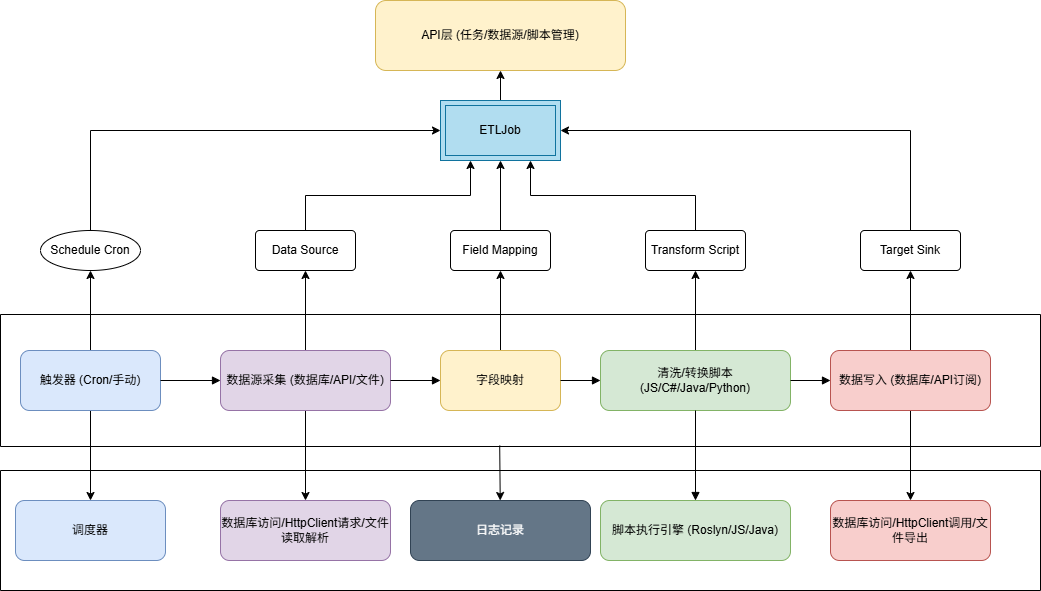

The diagram above was exported from draw.io. Its source (the exported page's mxGraphModel, read from the mxfile embedded in the PNG):
<mxGraphModel dx="1378" dy="786" grid="1" gridSize="10" guides="1" tooltips="1" connect="1" arrows="1" fold="1" page="1" pageScale="1" pageWidth="1100" pageHeight="850" math="0" shadow="0">
  <root>
    <mxCell id="0" />
    <mxCell id="1" parent="0" />
    <mxCell id="mjsqVGmg1gBzZ7cWO41a-11" edge="1" parent="1" source="start_evt" style="edgeStyle=orthogonalEdgeStyle;rounded=0;orthogonalLoop=1;jettySize=auto;html=1;exitX=0.5;exitY=0;exitDx=0;exitDy=0;entryX=0.5;entryY=1;entryDx=0;entryDy=0;" target="mjsqVGmg1gBzZ7cWO41a-10">
      <mxGeometry relative="1" as="geometry" />
    </mxCell>
    <mxCell id="_3u4g5531pV7p1Ro6G-S-6" edge="1" parent="1" source="start_evt" style="edgeStyle=orthogonalEdgeStyle;rounded=0;orthogonalLoop=1;jettySize=auto;html=1;" target="_3u4g5531pV7p1Ro6G-S-5" value="">
      <mxGeometry relative="1" as="geometry" />
    </mxCell>
    <mxCell id="start_evt" parent="1" style="rounded=1;whiteSpace=wrap;html=1;fillColor=#dae8fc;strokeColor=#6c8ebf;" value="触发器 (Cron/手动)" vertex="1">
      <mxGeometry height="60" width="140" x="40" y="380" as="geometry" />
    </mxCell>
    <mxCell id="mjsqVGmg1gBzZ7cWO41a-14" edge="1" parent="1" source="source_node" style="edgeStyle=orthogonalEdgeStyle;rounded=0;orthogonalLoop=1;jettySize=auto;html=1;" target="mjsqVGmg1gBzZ7cWO41a-13">
      <mxGeometry relative="1" as="geometry" />
    </mxCell>
    <mxCell id="_3u4g5531pV7p1Ro6G-S-11" edge="1" parent="1" source="source_node" style="edgeStyle=orthogonalEdgeStyle;rounded=0;orthogonalLoop=1;jettySize=auto;html=1;" target="_3u4g5531pV7p1Ro6G-S-10" value="">
      <mxGeometry relative="1" as="geometry" />
    </mxCell>
    <mxCell id="source_node" parent="1" style="rounded=1;whiteSpace=wrap;html=1;fillColor=#e1d5e7;strokeColor=#9673a6;" value="数据源采集 (数据库/API/文件)" vertex="1">
      <mxGeometry height="60" width="170" x="240" y="380" as="geometry" />
    </mxCell>
    <mxCell id="mjsqVGmg1gBzZ7cWO41a-18" edge="1" parent="1" source="mapping_node" style="edgeStyle=orthogonalEdgeStyle;rounded=0;orthogonalLoop=1;jettySize=auto;html=1;" target="mjsqVGmg1gBzZ7cWO41a-16" value="">
      <mxGeometry relative="1" as="geometry" />
    </mxCell>
    <mxCell id="mapping_node" parent="1" style="rounded=1;whiteSpace=wrap;html=1;fillColor=#fff2cc;strokeColor=#d6b656;" value="字段映射" vertex="1">
      <mxGeometry height="60" width="120" x="460" y="380" as="geometry" />
    </mxCell>
    <mxCell id="mjsqVGmg1gBzZ7cWO41a-20" edge="1" parent="1" source="script_node" style="edgeStyle=orthogonalEdgeStyle;rounded=0;orthogonalLoop=1;jettySize=auto;html=1;" target="mjsqVGmg1gBzZ7cWO41a-19" value="">
      <mxGeometry relative="1" as="geometry" />
    </mxCell>
    <mxCell id="script_node" parent="1" style="rounded=1;whiteSpace=wrap;html=1;fillColor=#d5e8d4;strokeColor=#82b366;" value="清洗/转换脚本 (JS/C#/Java/Python)" vertex="1">
      <mxGeometry height="60" width="190" x="620" y="380" as="geometry" />
    </mxCell>
    <mxCell id="mjsqVGmg1gBzZ7cWO41a-25" edge="1" parent="1" source="sink_node" style="edgeStyle=orthogonalEdgeStyle;rounded=0;orthogonalLoop=1;jettySize=auto;html=1;" target="mjsqVGmg1gBzZ7cWO41a-22" value="">
      <mxGeometry relative="1" as="geometry" />
    </mxCell>
    <mxCell id="_3u4g5531pV7p1Ro6G-S-9" edge="1" parent="1" source="sink_node" style="edgeStyle=orthogonalEdgeStyle;rounded=0;orthogonalLoop=1;jettySize=auto;html=1;" target="_3u4g5531pV7p1Ro6G-S-8" value="">
      <mxGeometry relative="1" as="geometry" />
    </mxCell>
    <mxCell id="sink_node" parent="1" style="rounded=1;whiteSpace=wrap;html=1;fillColor=#f8cecc;strokeColor=#b85450;" value="数据写入 (数据库/API订阅)" vertex="1">
      <mxGeometry height="60" width="160" x="850" y="380" as="geometry" />
    </mxCell>
    <mxCell id="log_node" parent="1" style="rounded=1;whiteSpace=wrap;html=1;fillColor=#647687;strokeColor=#314354;fontColor=#ffffff;" value="日志记录" vertex="1">
      <mxGeometry height="60" width="180" x="430" y="530" as="geometry" />
    </mxCell>
    <mxCell id="api_layer_node" parent="1" style="rounded=1;whiteSpace=wrap;html=1;fillColor=#fff2cc;strokeColor=#d6b656;" value="API层 (任务/数据源/脚本管理)" vertex="1">
      <mxGeometry height="70" width="250" x="395" y="30" as="geometry" />
    </mxCell>
    <mxCell id="script_engine_node" parent="1" style="rounded=1;whiteSpace=wrap;html=1;fillColor=#d5e8d4;strokeColor=#82b366;" value="脚本执行引擎 (Roslyn/JS/Java)" vertex="1">
      <mxGeometry height="60" width="190" x="620" y="530" as="geometry" />
    </mxCell>
    <mxCell id="edge_1" edge="1" parent="1" source="start_evt" style="endArrow=block;html=1;" target="source_node">
      <mxGeometry relative="1" as="geometry" />
    </mxCell>
    <mxCell id="edge_2" edge="1" parent="1" source="source_node" style="endArrow=block;html=1;" target="mapping_node">
      <mxGeometry relative="1" as="geometry" />
    </mxCell>
    <mxCell id="edge_3" edge="1" parent="1" source="mapping_node" style="endArrow=block;html=1;" target="script_node">
      <mxGeometry relative="1" as="geometry" />
    </mxCell>
    <mxCell id="edge_4" edge="1" parent="1" source="script_node" style="endArrow=block;html=1;" target="sink_node">
      <mxGeometry relative="1" as="geometry" />
    </mxCell>
    <mxCell id="edge_8" edge="1" parent="1" source="script_node" style="endArrow=block;html=1;" target="script_engine_node">
      <mxGeometry relative="1" as="geometry" />
    </mxCell>
    <mxCell id="mjsqVGmg1gBzZ7cWO41a-24" edge="1" parent="1" source="mjsqVGmg1gBzZ7cWO41a-9" style="edgeStyle=orthogonalEdgeStyle;rounded=0;orthogonalLoop=1;jettySize=auto;html=1;" target="api_layer_node" value="">
      <mxGeometry relative="1" as="geometry" />
    </mxCell>
    <mxCell id="mjsqVGmg1gBzZ7cWO41a-9" parent="1" style="shape=ext;margin=3;double=1;whiteSpace=wrap;html=1;align=center;fillColor=#b1ddf0;strokeColor=#10739e;" value="ETLJob" vertex="1">
      <mxGeometry height="60" width="120" x="460" y="130" as="geometry" />
    </mxCell>
    <mxCell id="mjsqVGmg1gBzZ7cWO41a-12" edge="1" parent="1" source="mjsqVGmg1gBzZ7cWO41a-10" style="edgeStyle=orthogonalEdgeStyle;rounded=0;orthogonalLoop=1;jettySize=auto;html=1;exitX=0.5;exitY=0;exitDx=0;exitDy=0;entryX=0;entryY=0.5;entryDx=0;entryDy=0;" target="mjsqVGmg1gBzZ7cWO41a-9">
      <mxGeometry relative="1" as="geometry" />
    </mxCell>
    <mxCell id="mjsqVGmg1gBzZ7cWO41a-10" parent="1" style="ellipse;whiteSpace=wrap;html=1;align=center;" value="Schedule Cron" vertex="1">
      <mxGeometry height="40" width="100" x="60" y="260" as="geometry" />
    </mxCell>
    <mxCell id="mjsqVGmg1gBzZ7cWO41a-15" edge="1" parent="1" source="mjsqVGmg1gBzZ7cWO41a-13" style="edgeStyle=orthogonalEdgeStyle;rounded=0;orthogonalLoop=1;jettySize=auto;html=1;exitX=0.5;exitY=0;exitDx=0;exitDy=0;entryX=0.25;entryY=1;entryDx=0;entryDy=0;" target="mjsqVGmg1gBzZ7cWO41a-9">
      <mxGeometry relative="1" as="geometry" />
    </mxCell>
    <mxCell id="mjsqVGmg1gBzZ7cWO41a-13" parent="1" style="rounded=1;arcSize=10;whiteSpace=wrap;html=1;align=center;" value="Data Source" vertex="1">
      <mxGeometry height="40" width="100" x="275" y="260" as="geometry" />
    </mxCell>
    <mxCell id="mjsqVGmg1gBzZ7cWO41a-17" edge="1" parent="1" source="mjsqVGmg1gBzZ7cWO41a-16" style="edgeStyle=orthogonalEdgeStyle;rounded=0;orthogonalLoop=1;jettySize=auto;html=1;entryX=0.5;entryY=1;entryDx=0;entryDy=0;" target="mjsqVGmg1gBzZ7cWO41a-9">
      <mxGeometry relative="1" as="geometry" />
    </mxCell>
    <mxCell id="mjsqVGmg1gBzZ7cWO41a-16" parent="1" style="rounded=1;arcSize=10;whiteSpace=wrap;html=1;align=center;" value="Field Mapping" vertex="1">
      <mxGeometry height="40" width="100" x="470" y="260" as="geometry" />
    </mxCell>
    <mxCell id="mjsqVGmg1gBzZ7cWO41a-21" edge="1" parent="1" source="mjsqVGmg1gBzZ7cWO41a-19" style="edgeStyle=orthogonalEdgeStyle;rounded=0;orthogonalLoop=1;jettySize=auto;html=1;exitX=0.5;exitY=0;exitDx=0;exitDy=0;entryX=0.75;entryY=1;entryDx=0;entryDy=0;" target="mjsqVGmg1gBzZ7cWO41a-9">
      <mxGeometry relative="1" as="geometry" />
    </mxCell>
    <mxCell id="mjsqVGmg1gBzZ7cWO41a-19" parent="1" style="rounded=1;arcSize=10;whiteSpace=wrap;html=1;align=center;" value="Transform Script" vertex="1">
      <mxGeometry height="40" width="100" x="665" y="260" as="geometry" />
    </mxCell>
    <mxCell id="mjsqVGmg1gBzZ7cWO41a-23" edge="1" parent="1" source="mjsqVGmg1gBzZ7cWO41a-22" style="edgeStyle=orthogonalEdgeStyle;rounded=0;orthogonalLoop=1;jettySize=auto;html=1;exitX=0.5;exitY=0;exitDx=0;exitDy=0;entryX=1;entryY=0.5;entryDx=0;entryDy=0;" target="mjsqVGmg1gBzZ7cWO41a-9">
      <mxGeometry relative="1" as="geometry" />
    </mxCell>
    <mxCell id="mjsqVGmg1gBzZ7cWO41a-22" parent="1" style="rounded=1;arcSize=10;whiteSpace=wrap;html=1;align=center;" value="Target Sink" vertex="1">
      <mxGeometry height="40" width="100" x="880" y="260" as="geometry" />
    </mxCell>
    <mxCell id="mjsqVGmg1gBzZ7cWO41a-26" parent="1" style="swimlane;startSize=0;" value="" vertex="1">
      <mxGeometry height="132" width="1040" x="20" y="344" as="geometry" />
    </mxCell>
    <mxCell id="_3u4g5531pV7p1Ro6G-S-4" edge="1" parent="1" source="mjsqVGmg1gBzZ7cWO41a-26" style="rounded=0;orthogonalLoop=1;jettySize=auto;html=1;exitX=0.48;exitY=0.992;exitDx=0;exitDy=0;exitPerimeter=0;" target="log_node">
      <mxGeometry relative="1" as="geometry">
        <mxPoint x="360" y="510" as="sourcePoint" />
        <mxPoint x="606" y="610" as="targetPoint" />
      </mxGeometry>
    </mxCell>
    <mxCell id="_3u4g5531pV7p1Ro6G-S-8" parent="1" style="rounded=1;whiteSpace=wrap;html=1;fillColor=#f8cecc;strokeColor=#b85450;" value="数据库访问/HttpClient调用/文件导出" vertex="1">
      <mxGeometry height="60" width="160" x="850" y="530" as="geometry" />
    </mxCell>
    <mxCell id="_3u4g5531pV7p1Ro6G-S-10" parent="1" style="rounded=1;whiteSpace=wrap;html=1;fillColor=#e1d5e7;strokeColor=#9673a6;" value="数据库访问/HttpClient请求/文件读取解析" vertex="1">
      <mxGeometry height="60" width="170" x="240" y="530" as="geometry" />
    </mxCell>
    <mxCell id="_3u4g5531pV7p1Ro6G-S-13" parent="1" style="swimlane;startSize=0;" value="" vertex="1">
      <mxGeometry height="120" width="1040" x="20" y="500" as="geometry" />
    </mxCell>
    <mxCell id="_3u4g5531pV7p1Ro6G-S-5" parent="_3u4g5531pV7p1Ro6G-S-13" style="rounded=1;whiteSpace=wrap;html=1;fillColor=#dae8fc;strokeColor=#6c8ebf;" value="调度器" vertex="1">
      <mxGeometry height="60" width="150" x="15" y="30" as="geometry" />
    </mxCell>
  </root>
</mxGraphModel>